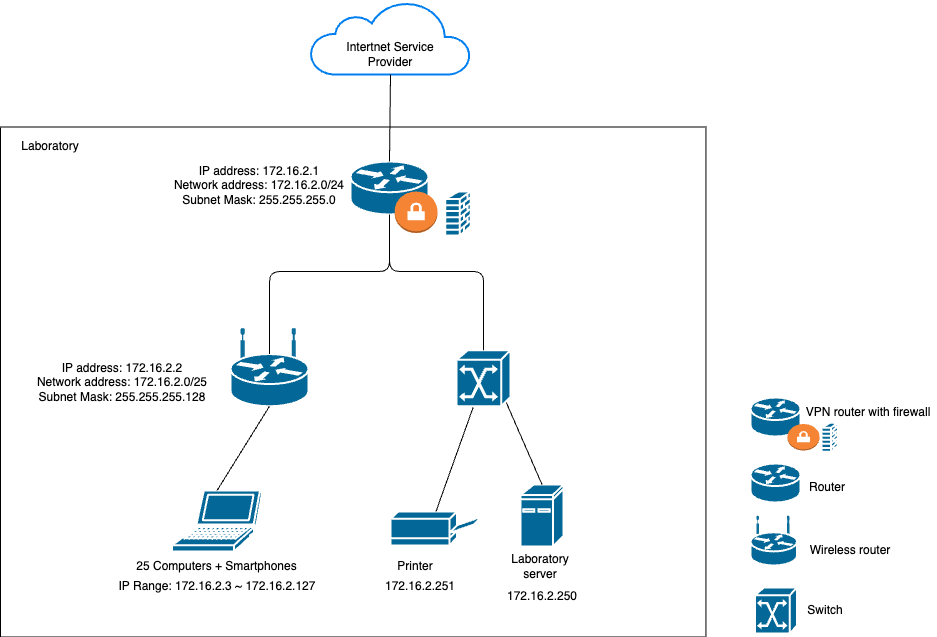

The diagram above was exported from draw.io. Its source (the exported page's mxGraphModel, read from the mxfile embedded in the PNG):
<mxGraphModel dx="1642" dy="766" grid="1" gridSize="10" guides="1" tooltips="1" connect="1" arrows="1" fold="1" page="1" pageScale="1" pageWidth="1169" pageHeight="827" math="0" shadow="0">
  <root>
    <mxCell id="0" />
    <mxCell id="1" parent="0" />
    <mxCell id="2" value="" style="group" vertex="1" connectable="0" parent="1">
      <mxGeometry x="470" y="130" width="160" height="73" as="geometry" />
    </mxCell>
    <mxCell id="3" value="" style="html=1;verticalLabelPosition=bottom;align=center;labelBackgroundColor=#ffffff;verticalAlign=top;strokeWidth=2;strokeColor=#0080F0;shadow=0;dashed=0;shape=mxgraph.ios7.icons.cloud;" vertex="1" parent="2">
      <mxGeometry width="160" height="73" as="geometry" />
    </mxCell>
    <mxCell id="4" value="Intertnet Service Provider" style="text;html=1;strokeColor=none;fillColor=none;align=center;verticalAlign=middle;whiteSpace=wrap;rounded=0;" vertex="1" parent="2">
      <mxGeometry x="30" y="33" width="100" height="40" as="geometry" />
    </mxCell>
    <mxCell id="5" value="" style="rounded=0;whiteSpace=wrap;html=1;" vertex="1" parent="1">
      <mxGeometry x="160" y="255.5" width="705.44" height="510" as="geometry" />
    </mxCell>
    <mxCell id="6" value="Laboratory" style="text;html=1;strokeColor=none;fillColor=none;align=center;verticalAlign=middle;whiteSpace=wrap;rounded=0;" vertex="1" parent="1">
      <mxGeometry x="160" y="260" width="100" height="30" as="geometry" />
    </mxCell>
    <mxCell id="7" value="" style="shape=mxgraph.cisco.routers.router;sketch=0;html=1;pointerEvents=1;dashed=0;fillColor=#036897;strokeColor=#ffffff;strokeWidth=2;verticalLabelPosition=bottom;verticalAlign=top;align=center;outlineConnect=0;" vertex="1" parent="1">
      <mxGeometry x="510" y="290" width="78" height="53" as="geometry" />
    </mxCell>
    <mxCell id="8" value="" style="shape=mxgraph.cisco.computers_and_peripherals.ibm_mini_as400;sketch=0;html=1;pointerEvents=1;dashed=0;fillColor=#036897;strokeColor=#ffffff;strokeWidth=2;verticalLabelPosition=bottom;verticalAlign=top;align=center;outlineConnect=0;" vertex="1" parent="1">
      <mxGeometry x="680" y="613" width="43" height="62" as="geometry" />
    </mxCell>
    <mxCell id="9" value="Laboratory server" style="text;html=1;strokeColor=none;fillColor=none;align=center;verticalAlign=middle;whiteSpace=wrap;rounded=0;" vertex="1" parent="1">
      <mxGeometry x="670" y="680" width="60" height="30" as="geometry" />
    </mxCell>
    <mxCell id="10" value="25 Computers + Smartphones" style="text;html=1;strokeColor=none;fillColor=none;align=center;verticalAlign=middle;whiteSpace=wrap;rounded=0;" vertex="1" parent="1">
      <mxGeometry x="293.06" y="680" width="167" height="30" as="geometry" />
    </mxCell>
    <mxCell id="11" value="" style="shape=mxgraph.cisco.routers.wireless_router;sketch=0;html=1;pointerEvents=1;dashed=0;fillColor=#036897;strokeColor=#ffffff;strokeWidth=2;verticalLabelPosition=bottom;verticalAlign=top;align=center;outlineConnect=0;" vertex="1" parent="1">
      <mxGeometry x="390" y="457.75" width="78" height="77" as="geometry" />
    </mxCell>
    <mxCell id="12" value="" style="shape=mxgraph.cisco.computers_and_peripherals.laptop;sketch=0;html=1;pointerEvents=1;dashed=0;fillColor=#036897;strokeColor=#ffffff;strokeWidth=2;verticalLabelPosition=bottom;verticalAlign=top;align=center;outlineConnect=0;" vertex="1" parent="1">
      <mxGeometry x="331.55999999999995" y="619" width="90" height="61" as="geometry" />
    </mxCell>
    <mxCell id="13" value="" style="endArrow=none;html=1;exitX=0.5;exitY=1;exitDx=0;exitDy=0;exitPerimeter=0;entryX=0.5;entryY=0;entryDx=0;entryDy=0;entryPerimeter=0;" edge="1" parent="1" source="11" target="12">
      <mxGeometry width="50" height="50" relative="1" as="geometry">
        <mxPoint x="924.56" y="630" as="sourcePoint" />
        <mxPoint x="460" y="590" as="targetPoint" />
      </mxGeometry>
    </mxCell>
    <mxCell id="14" value="" style="endArrow=none;html=1;edgeStyle=orthogonalEdgeStyle;exitX=0.5;exitY=0.32;exitDx=0;exitDy=0;exitPerimeter=0;entryX=0.5;entryY=1;entryDx=0;entryDy=0;entryPerimeter=0;" edge="1" parent="1" source="11" target="7">
      <mxGeometry width="50" height="50" relative="1" as="geometry">
        <mxPoint x="616.56" y="497.75" as="sourcePoint" />
        <mxPoint x="510" y="390" as="targetPoint" />
        <Array as="points">
          <mxPoint x="429" y="400" />
          <mxPoint x="549" y="400" />
        </Array>
      </mxGeometry>
    </mxCell>
    <mxCell id="15" value="" style="endArrow=none;html=1;entryX=0.5;entryY=0;entryDx=0;entryDy=0;entryPerimeter=0;exitX=0.5;exitY=0;exitDx=0;exitDy=0;exitPerimeter=0;" edge="1" parent="1" source="8" target="26">
      <mxGeometry width="50" height="50" relative="1" as="geometry">
        <mxPoint x="253.56" y="487" as="sourcePoint" />
        <mxPoint x="356.55999999999995" y="580" as="targetPoint" />
      </mxGeometry>
    </mxCell>
    <mxCell id="16" value="172.16.2.250" style="text;html=1;strokeColor=none;fillColor=none;align=center;verticalAlign=middle;whiteSpace=wrap;rounded=0;" vertex="1" parent="1">
      <mxGeometry x="651.5" y="710" width="100" height="30" as="geometry" />
    </mxCell>
    <mxCell id="17" value="IP address: 172.16.2.1&lt;br&gt;Network address: 172.16.2.0/24&lt;br&gt;Subnet Mask: 255.255.255.0" style="text;html=1;strokeColor=none;fillColor=none;align=center;verticalAlign=middle;whiteSpace=wrap;rounded=0;" vertex="1" parent="1">
      <mxGeometry x="331.56" y="290" width="173.75" height="48.5" as="geometry" />
    </mxCell>
    <mxCell id="18" value="IP address: 172.16.2.2&lt;br&gt;Network address: 172.16.2.0/25&lt;br&gt;Subnet Mask: 255.255.255.128" style="text;html=1;strokeColor=none;fillColor=none;align=center;verticalAlign=middle;whiteSpace=wrap;rounded=0;" vertex="1" parent="1">
      <mxGeometry x="190" y="486.25" width="184.12" height="48.5" as="geometry" />
    </mxCell>
    <mxCell id="19" value="IP Range: 172.16.2.3 ~ 172.16.2.127" style="text;html=1;strokeColor=none;fillColor=none;align=center;verticalAlign=middle;whiteSpace=wrap;rounded=0;" vertex="1" parent="1">
      <mxGeometry x="266.56" y="700" width="220" height="30" as="geometry" />
    </mxCell>
    <mxCell id="20" value="" style="outlineConnect=0;dashed=0;verticalLabelPosition=bottom;verticalAlign=top;align=center;html=1;shape=mxgraph.aws3.vpn_gateway;fillColor=#F58534;gradientColor=none;" vertex="1" parent="1">
      <mxGeometry x="554.1400000000001" y="320" width="42.86" height="41.5" as="geometry" />
    </mxCell>
    <mxCell id="21" value="" style="shape=mxgraph.cisco.security.firewall;sketch=0;html=1;pointerEvents=1;dashed=0;fillColor=#036897;strokeColor=#ffffff;strokeWidth=2;verticalLabelPosition=bottom;verticalAlign=top;align=center;outlineConnect=0;" vertex="1" parent="1">
      <mxGeometry x="604.75" y="320" width="25.5" height="44" as="geometry" />
    </mxCell>
    <mxCell id="22" value="" style="shape=mxgraph.cisco.computers_and_peripherals.printer;sketch=0;html=1;pointerEvents=1;dashed=0;fillColor=#036897;strokeColor=#ffffff;strokeWidth=2;verticalLabelPosition=bottom;verticalAlign=top;align=center;outlineConnect=0;" vertex="1" parent="1">
      <mxGeometry x="550" y="640" width="91" height="34" as="geometry" />
    </mxCell>
    <mxCell id="23" value="" style="endArrow=none;html=1;entryX=0.5;entryY=0;entryDx=0;entryDy=0;entryPerimeter=0;" edge="1" parent="1" source="26" target="22">
      <mxGeometry width="50" height="50" relative="1" as="geometry">
        <mxPoint x="344.56" y="570" as="sourcePoint" />
        <mxPoint x="256.81000000000006" y="577.75" as="targetPoint" />
      </mxGeometry>
    </mxCell>
    <mxCell id="24" value="Printer" style="text;html=1;strokeColor=none;fillColor=none;align=center;verticalAlign=middle;whiteSpace=wrap;rounded=0;" vertex="1" parent="1">
      <mxGeometry x="527.45" y="680" width="96.25" height="30" as="geometry" />
    </mxCell>
    <mxCell id="25" value="172.16.2.251" style="text;html=1;strokeColor=none;fillColor=none;align=center;verticalAlign=middle;whiteSpace=wrap;rounded=0;" vertex="1" parent="1">
      <mxGeometry x="530.25" y="700" width="100" height="30" as="geometry" />
    </mxCell>
    <mxCell id="26" value="" style="shape=mxgraph.cisco.switches.atm_switch;sketch=0;html=1;pointerEvents=1;dashed=0;fillColor=#036897;strokeColor=#ffffff;strokeWidth=2;verticalLabelPosition=bottom;verticalAlign=top;align=center;outlineConnect=0;" vertex="1" parent="1">
      <mxGeometry x="616" y="478.75" width="54" height="56" as="geometry" />
    </mxCell>
    <mxCell id="27" value="" style="endArrow=none;html=1;entryX=0.5;entryY=0;entryDx=0;entryDy=0;entryPerimeter=0;exitX=0.5;exitY=1;exitDx=0;exitDy=0;exitPerimeter=0;edgeStyle=orthogonalEdgeStyle;" edge="1" parent="1" source="7" target="26">
      <mxGeometry width="50" height="50" relative="1" as="geometry">
        <mxPoint x="425.55999999999995" y="567" as="sourcePoint" />
        <mxPoint x="377.8599999999999" y="527" as="targetPoint" />
        <Array as="points">
          <mxPoint x="549" y="400" />
          <mxPoint x="643" y="400" />
        </Array>
      </mxGeometry>
    </mxCell>
    <mxCell id="29" value="" style="endArrow=none;html=1;entryX=0.5;entryY=1;entryDx=0;entryDy=0;exitX=0.5;exitY=0;exitDx=0;exitDy=0;exitPerimeter=0;" edge="1" parent="1" source="7" target="4">
      <mxGeometry width="50" height="50" relative="1" as="geometry">
        <mxPoint x="390" y="420" as="sourcePoint" />
        <mxPoint x="440" y="370" as="targetPoint" />
      </mxGeometry>
    </mxCell>
    <mxCell id="30" value="" style="shape=mxgraph.cisco.routers.router;sketch=0;html=1;pointerEvents=1;dashed=0;fillColor=#036897;strokeColor=#ffffff;strokeWidth=2;verticalLabelPosition=bottom;verticalAlign=top;align=center;outlineConnect=0;" vertex="1" parent="1">
      <mxGeometry x="910" y="526" width="50" height="39" as="geometry" />
    </mxCell>
    <mxCell id="31" value="" style="shape=mxgraph.cisco.routers.router;sketch=0;html=1;pointerEvents=1;dashed=0;fillColor=#036897;strokeColor=#ffffff;strokeWidth=2;verticalLabelPosition=bottom;verticalAlign=top;align=center;outlineConnect=0;" vertex="1" parent="1">
      <mxGeometry x="910" y="592" width="50" height="39" as="geometry" />
    </mxCell>
    <mxCell id="32" value="" style="shape=mxgraph.cisco.switches.atm_switch;sketch=0;html=1;pointerEvents=1;dashed=0;fillColor=#036897;strokeColor=#ffffff;strokeWidth=2;verticalLabelPosition=bottom;verticalAlign=top;align=center;outlineConnect=0;" vertex="1" parent="1">
      <mxGeometry x="914.5" y="716" width="42" height="46" as="geometry" />
    </mxCell>
    <mxCell id="33" value="Router" style="text;html=1;strokeColor=none;fillColor=none;align=center;verticalAlign=middle;whiteSpace=wrap;rounded=0;" vertex="1" parent="1">
      <mxGeometry x="952" y="601" width="70" height="30" as="geometry" />
    </mxCell>
    <mxCell id="34" value="Switch" style="text;html=1;strokeColor=none;fillColor=none;align=center;verticalAlign=middle;whiteSpace=wrap;rounded=0;" vertex="1" parent="1">
      <mxGeometry x="952" y="724" width="65.5" height="30" as="geometry" />
    </mxCell>
    <mxCell id="35" value="" style="shape=mxgraph.cisco.routers.wireless_router;sketch=0;html=1;pointerEvents=1;dashed=0;fillColor=#036897;strokeColor=#ffffff;strokeWidth=2;verticalLabelPosition=bottom;verticalAlign=top;align=center;outlineConnect=0;" vertex="1" parent="1">
      <mxGeometry x="910" y="645" width="46.5" height="49" as="geometry" />
    </mxCell>
    <mxCell id="36" value="Wireless router" style="text;html=1;strokeColor=none;fillColor=none;align=center;verticalAlign=middle;whiteSpace=wrap;rounded=0;" vertex="1" parent="1">
      <mxGeometry x="956.5" y="664" width="105.5" height="30" as="geometry" />
    </mxCell>
    <mxCell id="37" value="" style="outlineConnect=0;dashed=0;verticalLabelPosition=bottom;verticalAlign=top;align=center;html=1;shape=mxgraph.aws3.vpn_gateway;fillColor=#F58534;gradientColor=none;" vertex="1" parent="1">
      <mxGeometry x="947" y="552.5" width="32" height="26.5" as="geometry" />
    </mxCell>
    <mxCell id="38" value="" style="shape=mxgraph.cisco.security.firewall;sketch=0;html=1;pointerEvents=1;dashed=0;fillColor=#036897;strokeColor=#ffffff;strokeWidth=2;verticalLabelPosition=bottom;verticalAlign=top;align=center;outlineConnect=0;" vertex="1" parent="1">
      <mxGeometry x="981.09" y="551.25" width="16.32" height="29" as="geometry" />
    </mxCell>
    <mxCell id="39" value="VPN router with firewall" style="text;html=1;strokeColor=none;fillColor=none;align=center;verticalAlign=middle;whiteSpace=wrap;rounded=0;" vertex="1" parent="1">
      <mxGeometry x="960" y="526" width="135.5" height="30" as="geometry" />
    </mxCell>
  </root>
</mxGraphModel>